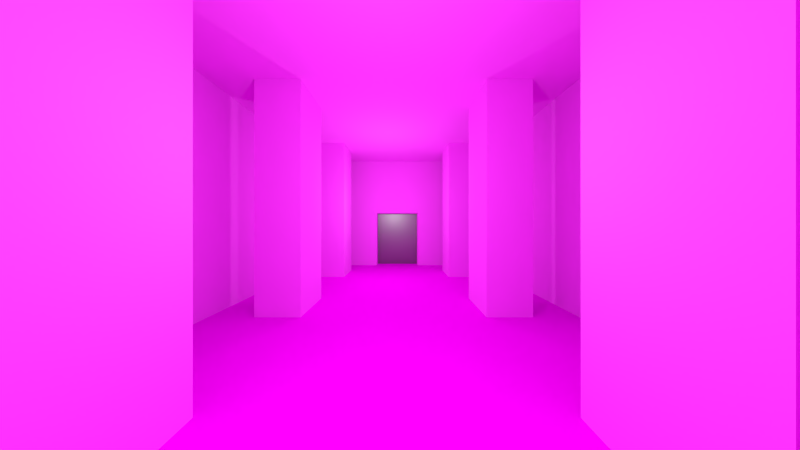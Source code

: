 # Source: matrixraum.blend  (saved by Blender 2.78.0; exported with 4.5.12 LTS)
import bpy
from mathutils import Matrix  # noqa: F401  (used for matrix-valued properties, if any)

bpy.ops.wm.read_factory_settings(use_empty=True)
scene = bpy.context.scene
scene.name = 'Scene'

# ---- collections
col_collection_1 = bpy.data.collections.new('Collection 1'); scene.collection.children.link(col_collection_1)

# ---- images (referenced by path relative to the original .blend; pixels are not part of the script)
import os
ASSET_DIR = os.environ.get("B2B_ASSET_DIR", "")  # directory of the original .blend (textures are referenced by path, not embedded)
HERE = os.path.dirname(os.path.abspath(__file__))  # packed textures are extracted next to this script under _unpacked/

def load_image(name, relpath, width, height, colorspace="sRGB"):
    """Load a texture the original file referenced (path relative to the .blend, or extracted next to this script)."""
    p = next((c for c in (os.path.join(HERE, relpath), os.path.join(ASSET_DIR, relpath)) if relpath and os.path.exists(c)), "")
    if p:
        img = bpy.data.images.load(p, check_existing=True)
        img.name = name
    else:  # same state as the original file: an image datablock whose file is absent (Cycles renders it pink)
        img = bpy.data.images.new(name, width, height)
        img.source = "FILE"
        img.filepath = "//" + (relpath or name)
    img.colorspace_settings.name = colorspace
    return img
img_texturescom_roughnewconcrete_1024_albedo_tif = load_image('TexturesCom_RoughNewConcrete_1024_albedo.tif', 'TexturesCom_RoughNewConcrete_1024_albedo.tif', 1024, 1024, 'sRGB')
img_texturescom_marbledark_1024_diffuse_tiff = load_image('TexturesCom_MarbleDark_1024_diffuse.tiff', 'TexturesCom_MarbleDark_1024_diffuse.tiff', 1024, 1024, 'sRGB')

# ---- materials (node trees are filled in below, after node groups)
mat_material_003 = bpy.data.materials.new('Material.003')
mat_material_003.alpha_threshold = 0.0
mat_material_003.roughness = 0.5
mat_material_001 = bpy.data.materials.new('Material.001')
mat_material_001.alpha_threshold = 0.0
mat_material_001.roughness = 0.5
mat_material_004 = bpy.data.materials.new('Material.004')
mat_material_004.alpha_threshold = 0.0
mat_material_004.roughness = 0.5

# ---- material node trees
mat_material_003.use_nodes = True; mat_material_003.node_tree.nodes.clear()
_N = mat_material_003.node_tree.nodes; _L = mat_material_003.node_tree.links
n0 = _N.new('ShaderNodeOutputMaterial'); n0.name = 'Material Output'; n0.location = (818, 300)
n1 = _N.new('ShaderNodeTexCoord'); n1.name = 'Texture Coordinate'; n1.location = (-512, 224)
n2 = _N.new('ShaderNodeTexImage'); n2.name = 'Image Texture'; n2.location = (108, 290)
n2.width = 140
n2.image = img_texturescom_roughnewconcrete_1024_albedo_tif
n2.interpolation = 'Closest'
n3 = _N.new('ShaderNodeBsdfDiffuse'); n3.name = 'Diffuse BSDF'; n3.location = (368, 300)
n4 = _N.new('ShaderNodeBsdfDiffuse'); n4.name = 'Diffuse BSDF.001'; n4.location = (342, 117)
n4.inputs[0].default_value = (0.1509, 0.1509, 0.1509, 1.0)
n5 = _N.new('ShaderNodeMapping'); n5.name = 'Mapping'; n5.location = (-289, 205)
n5.inputs[3].default_value = (0.5, 0.5, 0.5)
n6 = _N.new('ShaderNodeAddShader'); n6.name = 'Add Shader'; n6.location = (573, 223)
_L.new(n2.outputs[0], n3.inputs[0])
_L.new(n1.outputs[2], n5.inputs[0])
_L.new(n5.outputs[0], n2.inputs[0])
_L.new(n3.outputs[0], n6.inputs[0])
_L.new(n4.outputs[0], n6.inputs[1])
_L.new(n6.outputs[0], n0.inputs[0])
n0.is_active_output = True
mat_material_001.use_nodes = True; mat_material_001.node_tree.nodes.clear()
_N = mat_material_001.node_tree.nodes; _L = mat_material_001.node_tree.links
n0 = _N.new('ShaderNodeOutputMaterial'); n0.name = 'Material Output'; n0.location = (658, 300)
n1 = _N.new('ShaderNodeBsdfDiffuse'); n1.name = 'Diffuse BSDF'; n1.location = (368, 300)
n2 = _N.new('ShaderNodeTexImage'); n2.name = 'Image Texture'; n2.location = (108, 290)
n2.width = 140
n2.image = img_texturescom_marbledark_1024_diffuse_tiff
n3 = _N.new('ShaderNodeTexCoord'); n3.name = 'Texture Coordinate'; n3.location = (-512, 224)
n4 = _N.new('ShaderNodeMapping'); n4.name = 'Mapping'; n4.location = (-289, 205)
n4.inputs[3].default_value = (3.0, 3.0, 3.0)
_L.new(n1.outputs[0], n0.inputs[0])
_L.new(n2.outputs[0], n1.inputs[0])
_L.new(n3.outputs[2], n4.inputs[0])
_L.new(n4.outputs[0], n2.inputs[0])
n0.is_active_output = True
mat_material_004.use_nodes = True; mat_material_004.node_tree.nodes.clear()
_N = mat_material_004.node_tree.nodes; _L = mat_material_004.node_tree.links
n0 = _N.new('ShaderNodeOutputMaterial'); n0.name = 'Material Output'; n0.location = (300, 300)
n1 = _N.new('ShaderNodeBsdfAnisotropic'); n1.name = 'Glossy BSDF'; n1.location = (10, 300)
n1.distribution = 'GGX'
n1.inputs[0].default_value = (0.233, 0.233, 0.233, 1.0)
n1.inputs[1].default_value = 0.3979
_L.new(n1.outputs[0], n0.inputs[0])
n0.is_active_output = True

# ---- world
world_world = bpy.data.worlds.new('World'); scene.world = world_world
world_world.color = (0.05088, 0.05088, 0.05088)
world_world.use_sun_shadow = False
world_world.sun_shadow_jitter_overblur = 0.0
world_world.cycles.sampling_method = 'MANUAL'

# ---- cameras
cam_camera = bpy.data.cameras.new('Camera')
cam_camera.clip_end = 100.0
cam_camera.lens = 8.95
cam_camera.sensor_width = 32.0
cam_camera.sensor_height = 18.0
cam_camera.ortho_scale = 7.314
cam_camera.dof.focus_distance = 0.0

# ---- lights
light_lamp_001 = bpy.data.lights.new('Lamp.001', 'POINT')
light_lamp_001.transmission_factor = 0.0
light_lamp_001.cutoff_distance = 30.0
light_lamp_001.energy = 100.0
light_lamp_001.shadow_buffer_clip_start = 1.001
light_lamp_001.shadow_soft_size = 0.1
light_lamp_001.shadow_maximum_resolution = 0.006
light_lamp_001.use_absolute_resolution = True
light_lamp = bpy.data.lights.new('Lamp', 'POINT')
light_lamp.transmission_factor = 0.0
light_lamp.cutoff_distance = 30.0
light_lamp.energy = 100.0
light_lamp.shadow_buffer_clip_start = 1.001
light_lamp.shadow_soft_size = 0.1
light_lamp.shadow_maximum_resolution = 0.006
light_lamp.use_absolute_resolution = True

# ---- meshes
me_plane = bpy.data.meshes.new('Plane')
me_plane.from_pydata([(-1.0, -1.0, -0.3754), (1.0, -1.0, -0.3754), (-1.0, 1.0, -0.3754), (1.0, 1.0, -0.3754), (-1.0, 0.0, -0.3754), (0.0, -1.0, -0.3754), (1.0, 0.0, -0.3754), (0.0, 1.0, -0.3754), (0.0, 0.0, -0.3754), (-1.0, -0.5, -0.3754), (0.5, -1.0, -0.3754), (1.0, 0.5, -0.3754), (-0.5, 1.0, -0.3754), (-1.0, 0.5, -0.3754), (-0.5, -1.0, -0.3754), (1.0, -0.5, -0.3754), (0.5, 1.0, -0.3754), (0.0, 0.5, -0.3754), (0.0, -0.5, -0.3754), (-0.5, 0.0, -0.3754), (0.5, 0.0, -0.3754), (0.5, -0.5, -0.3754), (-0.5, -0.5, -0.3754), (-0.5, 0.5, -0.3754), (0.5, 0.5, -0.3754), (-1.0, -0.75, -0.3754), (0.75, -1.0, -0.3754), (1.0, 0.75, -0.3754), (-0.75, 1.0, -0.3754), (-1.0, 0.25, -0.3754), (-0.25, -1.0, -0.3754), (1.0, -0.25, -0.3754), (0.25, 1.0, -0.3754), (0.0, 0.75, -0.3754), (0.0, -0.25, -0.3754), (-0.75, 0.0, -0.3754), (0.25, 0.0, -0.3754), (-1.0, -0.25, -0.3754), (0.25, -1.0, -0.3754), (1.0, 0.25, -0.3754), (-0.25, 1.0, -0.3754), (-1.0, 0.75, -0.3754), (-0.75, -1.0, -0.3754), (1.0, -0.75, -0.3754), (0.75, 1.0, -0.3754), (0.0, 0.25, -0.3754), (0.0, -0.75, -0.3754), (-0.25, 0.0, -0.3754), (0.75, 0.0, -0.3754), (0.5, -0.25, -0.3754), (0.5, -0.75, -0.3754), (0.25, -0.5, -0.3754), (0.75, -0.5, -0.3754), (-0.5, -0.25, -0.3754), (-0.5, -0.75, -0.3754), (-0.75, -0.5, -0.3754), (-0.25, -0.5, -0.3754), (-0.5, 0.75, -0.3754), (-0.5, 0.25, -0.3754), (-0.75, 0.5, -0.3754), (-0.25, 0.5, -0.3754), (0.5, 0.75, -0.3754), (0.5, 0.25, -0.3754), (0.25, 0.5, -0.3754), (0.75, 0.5, -0.3754), (0.75, 0.25, -0.3754), (0.25, 0.25, -0.3754), (0.25, 0.75, -0.3754), (-0.25, 0.25, -0.3754), (-0.75, 0.25, -0.3754), (-0.75, 0.75, -0.3754), (-0.25, -0.75, -0.3754), (-0.75, -0.75, -0.3754), (-0.75, -0.25, -0.3754), (0.75, -0.75, -0.3754), (0.25, -0.75, -0.3754), (0.25, -0.25, -0.3754), (0.75, -0.25, -0.3754), (-0.25, -0.25, -0.3754), (-0.25, 0.75, -0.3754), (0.75, 0.75, -0.3754), (1.248, -1.0, -0.3754), (1.248, 1.0, -0.3754), (1.248, 0.0, -0.3754), (1.248, 0.5, -0.3754), (1.248, -0.5, -0.3754), (1.248, 0.75, -0.3754), (1.248, -0.25, -0.3754), (1.248, 0.25, -0.3754), (1.248, -0.75, -0.3754), (1.0, -0.75, 1.588), (1.0, -0.5, 1.588), (1.49e-08, -0.75, 1.588), (1.49e-08, -0.5, 1.588), (0.25, -0.5, 1.588), (-0.5, -0.75, 1.588), (-0.5, -0.5, 1.588), (0.25, 0.5, 1.588), (1.49e-08, 0.5, 1.588), (1.0, 0.5, 1.588), (1.0, 0.75, 1.588), (1.49e-08, 0.75, 1.588), (0.75, -0.5, 1.588), (-0.75, -0.5, 1.588), (-0.5, 0.5, 1.588), (-0.5, 0.75, 1.588), (-0.75, 0.5, 1.588), (0.75, 0.5, 1.588), (0.25, 0.75, 1.588), (-0.75, 0.75, 1.588), (-0.75, -0.75, 1.588), (0.75, -0.75, 1.588), (0.25, -0.75, 1.588), (0.75, 0.75, 1.588), (-1.0, -1.0, 1.588), (1.0, -1.0, 1.588), (-1.0, 1.0, 1.588), (1.0, 1.0, 1.588), (-1.0, 0.0, 1.588), (1.49e-08, -1.0, 1.588), (1.49e-08, 1.0, 1.588), (-1.0, -0.5, 1.588), (0.5, -1.0, 1.588), (-0.5, 1.0, 1.588), (-1.0, 0.5, 1.588), (-0.5, -1.0, 1.588), (0.5, 1.0, 1.588), (-1.0, -0.75, 1.588), (0.75, -1.0, 1.588), (-0.75, 1.0, 1.588), (-1.0, 0.25, 1.588), (-0.25, -1.0, 1.588), (0.25, 1.0, 1.588), (-1.0, -0.25, 1.588), (0.25, -1.0, 1.588), (-0.25, 1.0, 1.588), (-1.0, 0.75, 1.588), (-0.75, -1.0, 1.588), (0.75, 1.0, 1.588), (1.248, -1.0, 1.588), (1.248, 1.0, 1.588), (1.248, 0.0, 1.588), (1.248, 0.5, 1.588), (1.248, -0.5, 1.588), (1.248, 0.75, 1.588), (1.248, -0.25, 1.588), (1.248, 0.25, 1.588), (1.248, -0.75, 1.588), (0.5, -0.75, 1.588), (-0.25, -0.75, 1.588), (-0.25, -0.5, 1.588), (-0.75, -0.25, 1.588), (-0.75, 0.0, 1.588), (-0.75, 0.25, 1.588), (-0.25, 0.75, 1.588), (-0.25, 0.5, 1.588), (0.5, -0.5, 1.588), (0.5, 0.5, 1.588), (0.5, 0.75, 1.588), (-1.0, -1.0, 0.6062), (-1.0, -0.75, 0.6062), (1.248, 0.75, 0.6062), (1.248, 0.5, 0.6062), (0.75, -1.0, 0.6062), (0.5, -1.0, 0.6062), (1.0, -1.0, 0.6062), (-0.25, 1.0, 0.6062), (7.451e-09, 1.0, 0.6062), (1.248, -0.25, 0.6062), (1.248, -0.5, 0.6062), (-0.5, 1.0, 0.6062), (-1.0, 0.75, 0.6062), (-1.0, 1.0, 0.6062), (1.248, 0.25, 0.6062), (1.248, 0.0, 0.6062), (-1.0, 0.5, 0.6062), (-0.75, 1.0, 0.6062), (-0.75, -1.0, 0.6062), (1.248, -0.75, 0.6062), (1.248, -1.0, 0.6062), (-0.5, -1.0, 0.6062), (-1.0, 0.25, 0.6062), (-1.0, 0.0, 0.6062), (-0.25, -1.0, 0.6062), (7.451e-09, -1.0, 0.6062), (0.75, 1.0, 0.6062), (1.0, 1.0, 0.6062), (0.5, 1.0, 0.6062), (0.25, 1.0, 0.6062), (1.248, 1.0, 0.6062), (-1.0, -0.25, 0.6062), (-1.0, -0.5, 0.6062), (0.25, -1.0, 0.6062), (-1.085, 0.25, -0.3754), (-1.085, 0.0, -0.3754), (-1.085, -0.25, -0.3754), (-1.085, 0.25, 0.6062), (-1.085, 0.0, 0.6062), (-1.085, -0.25, 0.6062)], [], [(80, 27, 3, 44), (79, 33, 7, 40), (78, 34, 8, 47), (77, 31, 6, 48), (76, 49, 20, 36), (75, 50, 21, 51), (74, 43, 90, 111), (73, 53, 19, 35), (15, 52, 102, 91), (71, 46, 18, 56), (70, 57, 12, 28), (69, 58, 23, 59), (68, 45, 17, 60), (67, 61, 16, 32), (66, 62, 24, 63), (65, 39, 11, 64), (62, 65, 64, 24), (20, 48, 65, 62), (48, 6, 39, 65), (45, 66, 63, 17), (8, 36, 66, 45), (36, 20, 62, 66), (33, 67, 32, 7), (80, 64, 107, 113), (63, 24, 61, 67), (58, 68, 60, 23), (19, 47, 68, 58), (47, 8, 45, 68), (29, 69, 59, 13), (4, 35, 69, 29), (35, 19, 58, 69), (41, 70, 28, 2), (13, 59, 70, 41), (63, 67, 108, 97), (54, 71, 56, 22), (14, 30, 71, 54), (30, 5, 46, 71), (25, 72, 55, 9), (0, 42, 72, 25), (42, 14, 54, 72), (37, 73, 35, 4), (9, 55, 73, 37), (55, 22, 53, 73), (50, 74, 52, 21), (10, 26, 74, 50), (26, 1, 43, 74), (59, 23, 104, 106), (5, 38, 75, 46), (38, 10, 50, 75), (34, 76, 36, 8), (18, 51, 76, 34), (51, 21, 49, 76), (49, 77, 48, 20), (21, 52, 77, 49), (52, 15, 31, 77), (53, 78, 47, 19), (22, 56, 78, 53), (56, 18, 34, 78), (57, 79, 40, 12), (23, 60, 79, 57), (60, 17, 33, 79), (61, 80, 44, 16), (24, 64, 80, 61), (72, 54, 95, 110), (39, 6, 83, 88), (6, 31, 87, 83), (31, 15, 85, 87), (3, 27, 86, 82), (27, 11, 84, 86), (15, 43, 89, 85), (43, 1, 81, 89), (11, 39, 88, 84), (111, 102, 91, 90), (110, 103, 96, 95), (98, 101, 108, 97), (106, 109, 105, 104), (92, 93, 94, 112), (107, 113, 100, 99), (17, 63, 97, 98), (67, 33, 101, 108), (75, 51, 94, 112), (27, 80, 113, 100), (43, 15, 91, 90), (22, 55, 103, 96), (46, 75, 112, 92), (33, 17, 98, 101), (51, 18, 93, 94), (55, 72, 110, 103), (70, 59, 106, 109), (52, 74, 111, 102), (11, 27, 100, 99), (64, 11, 99, 107), (23, 57, 105, 104), (18, 46, 92, 93), (57, 70, 109, 105), (54, 22, 96, 95), (159, 160, 127, 114), (161, 162, 142, 144), (163, 164, 122, 128), (165, 163, 128, 115), (166, 167, 120, 135), (168, 169, 143, 145), (170, 166, 135, 123), (171, 172, 116, 136), (173, 174, 141, 146), (175, 171, 136, 124), (176, 170, 123, 129), (172, 176, 129, 116), (177, 159, 114, 137), (178, 179, 139, 147), (180, 177, 137, 125), (181, 175, 124, 130), (182, 181, 130, 118), (183, 180, 125, 131), (184, 183, 131, 119), (185, 186, 117, 138), (187, 185, 138, 126), (188, 187, 126, 132), (167, 188, 132, 120), (186, 189, 140, 117), (189, 161, 144, 140), (174, 168, 145, 141), (190, 182, 118, 133), (162, 173, 146, 142), (191, 190, 133, 121), (179, 165, 115, 139), (192, 184, 119, 134), (169, 178, 147, 143), (164, 192, 134, 122), (160, 191, 121, 127), (128, 111, 90, 115), (139, 115, 90, 147), (147, 90, 91, 143), (122, 148, 111, 128), (134, 112, 148, 122), (112, 134, 119, 92), (131, 149, 92, 119), (125, 95, 149, 131), (95, 125, 137, 110), (114, 127, 110, 137), (110, 127, 121, 103), (92, 149, 150, 93), (149, 95, 96, 150), (133, 151, 103, 121), (118, 152, 151, 133), (130, 153, 152, 118), (124, 106, 153, 130), (106, 124, 136, 109), (116, 129, 109, 136), (123, 105, 109, 129), (135, 120, 101, 154), (123, 135, 154, 105), (155, 104, 105, 154), (98, 155, 154, 101), (111, 148, 156, 102), (148, 112, 94, 156), (132, 108, 101, 120), (97, 108, 158, 157), (157, 158, 113, 107), (126, 158, 108, 132), (138, 113, 158, 126), (117, 100, 113, 138), (140, 144, 100, 117), (142, 99, 100, 144), (156, 94, 93, 150, 96, 103, 151, 152, 153, 106, 104, 155, 98, 97, 157, 107, 99, 142, 146, 141, 145, 143, 91, 102), (25, 9, 191, 160), (10, 38, 192, 164), (85, 89, 178, 169), (38, 5, 184, 192), (81, 1, 165, 179), (9, 37, 190, 191), (84, 88, 173, 162), (29, 181, 196, 193), (83, 87, 168, 174), (82, 86, 161, 189), (3, 82, 189, 186), (7, 32, 188, 167), (32, 16, 187, 188), (16, 44, 185, 187), (44, 3, 186, 185), (5, 30, 183, 184), (30, 14, 180, 183), (181, 182, 197, 196), (29, 13, 175, 181), (14, 42, 177, 180), (89, 81, 179, 178), (42, 0, 159, 177), (2, 28, 176, 172), (28, 12, 170, 176), (13, 41, 171, 175), (88, 83, 174, 173), (41, 2, 172, 171), (12, 40, 166, 170), (87, 85, 169, 168), (40, 7, 167, 166), (1, 26, 163, 165), (26, 10, 164, 163), (86, 84, 162, 161), (0, 25, 160, 159), (195, 194, 197, 198), (194, 193, 196, 197), (190, 37, 195, 198), (37, 4, 194, 195), (182, 190, 198, 197), (4, 29, 193, 194)])
me_plane.polygons.foreach_set('material_index', [1, 1, 1, 1, 1, 1, 0, 1, 0, 1, 1, 1, 1, 1, 1, 1, 1, 1, 1, 1, 1, 1, 1, 0, 1, 1, 1, 1, 1, 1, 1, 1, 1, 0, 1, 1, 1, 1, 1, 1, 1, 1, 1, 1, 1, 1, 0, 1, 1, 1, 1, 1, 1, 1, 1, 1, 1, 1, 1, 1, 1, 1, 1, 0, 1, 1, 1, 1, 1, 1, 1, 1, 0, 0, 0, 0, 0, 0, 0, 0, 0, 0, 0, 0, 0, 0, 0, 0, 0, 0, 0, 0, 0, 0, 0, 0, 0, 0, 0, 0, 0, 0, 0, 0, 0, 0, 0, 0, 0, 0, 0, 0, 0, 0, 0, 0, 0, 0, 0, 0, 0, 0, 0, 0, 0, 0, 0, 0, 0, 0, 0, 0, 0, 0, 0, 0, 0, 0, 0, 0, 0, 0, 0, 0, 0, 0, 0, 0, 0, 0, 0, 0, 0, 0, 0, 0, 0, 0, 0, 0, 0, 0, 0, 0, 0, 0, 0, 0, 0, 0, 0, 0, 0, 0, 0, 0, 0, 0, 0, 0, 0, 0, 0, 0, 0, 0, 0, 0, 0, 0, 0, 0, 0, 0, 0, 0, 0, 0, 0, 2, 2, 0, 1, 0, 1])
_uv = me_plane.uv_layers.new(name='UVMap')
_uv.uv.foreach_set('vector', [0.316, 0.08742, 0.316, 0.0435, 0.3611, 0.0435, 0.3611, 0.08742, 0.316, 0.2631, 0.316, 0.2192, 0.3611, 0.2192, 0.3611, 0.2631, 0.1354, 0.2631, 0.1354, 0.2192, 0.1806, 0.2192, 0.1806, 0.2631, 0.1354, 0.08742, 0.1354, 0.0435, 0.1806, 0.0435, 0.1806, 0.08742, 0.1354, 0.1753, 0.1354, 0.1313, 0.1806, 0.1313, 0.1806, 0.1753, 0.04514, 0.1753, 0.04514, 0.1313, 0.09029, 0.1313, 0.09029, 0.1753, 0.8126, 0.2103, 0.7674, 0.2103, 0.7674, 2.094e-08, 0.8126, 0.0, 0.1354, 0.3509, 0.1354, 0.307, 0.1806, 0.307, 0.1806, 0.3509, 0.7483, 0.9565, 0.7031, 0.9565, 0.7031, 0.7462, 0.7483, 0.7462, 0.04514, 0.2631, 0.04514, 0.2192, 0.09029, 0.2192, 0.09029, 0.2631, 0.316, 0.3509, 0.316, 0.307, 0.3611, 0.307, 0.3611, 0.3509, 0.2257, 0.3509, 0.2257, 0.307, 0.2709, 0.307, 0.2709, 0.3509, 0.2257, 0.2631, 0.2257, 0.2192, 0.2709, 0.2192, 0.2709, 0.2631, 0.316, 0.1753, 0.316, 0.1313, 0.3611, 0.1313, 0.3611, 0.1753, 0.2257, 0.1753, 0.2257, 0.1313, 0.2709, 0.1313, 0.2709, 0.1753, 0.2257, 0.08742, 0.2257, 0.0435, 0.2709, 0.0435, 0.2709, 0.08742, 0.2257, 0.1313, 0.2257, 0.08742, 0.2709, 0.08742, 0.2709, 0.1313, 0.1806, 0.1313, 0.1806, 0.08742, 0.2257, 0.08742, 0.2257, 0.1313, 0.1806, 0.08742, 0.1806, 0.0435, 0.2257, 0.0435, 0.2257, 0.08742, 0.2257, 0.2192, 0.2257, 0.1753, 0.2709, 0.1753, 0.2709, 0.2192, 0.1806, 0.2192, 0.1806, 0.1753, 0.2257, 0.1753, 0.2257, 0.2192, 0.1806, 0.1753, 0.1806, 0.1313, 0.2257, 0.1313, 0.2257, 0.1753, 0.316, 0.2192, 0.316, 0.1753, 0.3611, 0.1753, 0.3611, 0.2192, 0.4774, 0.9565, 0.4323, 0.9565, 0.4323, 0.7462, 0.4774, 0.7462, 0.2709, 0.1753, 0.2709, 0.1313, 0.316, 0.1313, 0.316, 0.1753, 0.2257, 0.307, 0.2257, 0.2631, 0.2709, 0.2631, 0.2709, 0.307, 0.1806, 0.307, 0.1806, 0.2631, 0.2257, 0.2631, 0.2257, 0.307, 0.1806, 0.2631, 0.1806, 0.2192, 0.2257, 0.2192, 0.2257, 0.2631, 0.2257, 0.3949, 0.2257, 0.3509, 0.2709, 0.3509, 0.2709, 0.3949, 0.1806, 0.3949, 0.1806, 0.3509, 0.2257, 0.3509, 0.2257, 0.3949, 0.1806, 0.3509, 0.1806, 0.307, 0.2257, 0.307, 0.2257, 0.3509, 0.316, 0.3949, 0.316, 0.3509, 0.3611, 0.3509, 0.3611, 0.3949, 0.2709, 0.3949, 0.2709, 0.3509, 0.316, 0.3509, 0.316, 0.3949, 0.7674, 0.2103, 0.7223, 0.2103, 0.7223, 0.0, 0.7674, 0.0, 0.04514, 0.307, 0.04514, 0.2631, 0.09029, 0.2631, 0.09029, 0.307, 3.229e-08, 0.307, 2.153e-08, 0.2631, 0.04514, 0.2631, 0.04514, 0.307, 2.153e-08, 0.2631, 2.153e-08, 0.2192, 0.04514, 0.2192, 0.04514, 0.2631, 0.04514, 0.3949, 0.04514, 0.3509, 0.09029, 0.3509, 0.09029, 0.3949, 5.381e-08, 0.3949, 5.381e-08, 0.3509, 0.04514, 0.3509, 0.04514, 0.3949, 5.381e-08, 0.3509, 3.229e-08, 0.307, 0.04514, 0.307, 0.04514, 0.3509, 0.1354, 0.3949, 0.1354, 0.3509, 0.1806, 0.3509, 0.1806, 0.3949, 0.09029, 0.3949, 0.09029, 0.3509, 0.1354, 0.3509, 0.1354, 0.3949, 0.09029, 0.3509, 0.09029, 0.307, 0.1354, 0.307, 0.1354, 0.3509, 0.04514, 0.1313, 0.04514, 0.08742, 0.09029, 0.08742, 0.09029, 0.1313, 2.153e-08, 0.1313, 2.153e-08, 0.08742, 0.04514, 0.08742, 0.04514, 0.1313, 2.153e-08, 0.08742, 0.0, 0.0435, 0.04514, 0.0435, 0.04514, 0.08742, 0.6129, 0.9565, 0.5677, 0.9565, 0.5677, 0.7462, 0.6129, 0.7462, 2.153e-08, 0.2192, 2.153e-08, 0.1753, 0.04514, 0.1753, 0.04514, 0.2192, 2.153e-08, 0.1753, 2.153e-08, 0.1313, 0.04514, 0.1313, 0.04514, 0.1753, 0.1354, 0.2192, 0.1354, 0.1753, 0.1806, 0.1753, 0.1806, 0.2192, 0.09029, 0.2192, 0.09029, 0.1753, 0.1354, 0.1753, 0.1354, 0.2192, 0.09029, 0.1753, 0.09029, 0.1313, 0.1354, 0.1313, 0.1354, 0.1753, 0.1354, 0.1313, 0.1354, 0.08742, 0.1806, 0.08742, 0.1806, 0.1313, 0.09029, 0.1313, 0.09029, 0.08742, 0.1354, 0.08742, 0.1354, 0.1313, 0.09029, 0.08742, 0.09029, 0.0435, 0.1354, 0.0435, 0.1354, 0.08742, 0.1354, 0.307, 0.1354, 0.2631, 0.1806, 0.2631, 0.1806, 0.307, 0.09029, 0.307, 0.09029, 0.2631, 0.1354, 0.2631, 0.1354, 0.307, 0.09029, 0.2631, 0.09029, 0.2192, 0.1354, 0.2192, 0.1354, 0.2631, 0.316, 0.307, 0.316, 0.2631, 0.3611, 0.2631, 0.3611, 0.307, 0.2709, 0.307, 0.2709, 0.2631, 0.316, 0.2631, 0.316, 0.307, 0.2709, 0.2631, 0.2709, 0.2192, 0.316, 0.2192, 0.316, 0.2631, 0.316, 0.1313, 0.316, 0.08742, 0.3611, 0.08742, 0.3611, 0.1313, 0.2709, 0.1313, 0.2709, 0.08742, 0.316, 0.08742, 0.316, 0.1313, 0.5226, 0.9565, 0.4774, 0.9565, 0.4774, 0.7462, 0.5226, 0.7462, 0.2257, 0.0435, 0.1806, 0.0435, 0.1806, 2.094e-08, 0.2257, 2.094e-08, 0.1806, 0.0435, 0.1354, 0.0435, 0.1354, 2.094e-08, 0.1806, 2.094e-08, 0.1354, 0.0435, 0.09029, 0.0435, 0.09029, 2.094e-08, 0.1354, 2.094e-08, 0.3611, 0.0435, 0.316, 0.0435, 0.316, 2.094e-08, 0.3611, 0.0, 0.316, 0.0435, 0.2709, 0.0435, 0.2709, 2.094e-08, 0.316, 2.094e-08, 0.09029, 0.0435, 0.04514, 0.0435, 0.04514, 2.094e-08, 0.09029, 2.094e-08, 0.04514, 0.0435, 0.0, 0.0435, 0.0, 4.189e-08, 0.04514, 2.094e-08, 0.2709, 0.0435, 0.2257, 0.0435, 0.2257, 2.094e-08, 0.2709, 2.094e-08, 0.4063, 0.3074, 0.4514, 0.3074, 0.4514, 0.3514, 0.4063, 0.3514, 0.4063, 0.04392, 0.4514, 0.04392, 0.4514, 0.08784, 0.4063, 0.08784, 0.632, 0.1757, 0.6771, 0.1757, 0.6771, 0.2196, 0.632, 0.2196, 0.632, 0.04392, 0.6771, 0.04392, 0.6771, 0.08784, 0.632, 0.08784, 0.4063, 0.1757, 0.4514, 0.1757, 0.4514, 0.2196, 0.4063, 0.2196, 0.632, 0.3074, 0.6771, 0.3074, 0.6771, 0.3514, 0.632, 0.3514, 0.7934, 0.9565, 0.7483, 0.9565, 0.7483, 0.7462, 0.7934, 0.7462, 0.658, 0.9565, 0.6129, 0.9565, 0.6129, 0.7462, 0.658, 0.7462, 0.04514, 0.7897, 0.09029, 0.7897, 0.09029, 1.0, 0.04514, 1.0, 0.09029, 0.7897, 0.1354, 0.7897, 0.1354, 1.0, 0.09029, 1.0, 0.948, 2.356e-09, 0.9932, 0.0, 0.9932, 0.2103, 0.948, 0.2103, 0.7934, 0.7462, 0.8386, 0.7462, 0.8386, 0.9565, 0.7934, 0.9565, 0.5677, 0.9565, 0.5226, 0.9565, 0.5226, 0.7462, 0.5677, 0.7462, 0.9549, 0.8154, 0.9097, 0.8154, 0.9097, 0.6051, 0.9549, 0.6051, 0.7031, 0.9565, 0.658, 0.9565, 0.658, 0.7462, 0.7031, 0.7462, 0.9029, 0.2103, 0.8577, 0.2103, 0.8577, 2.094e-08, 0.9029, 0.0, 0.9549, 0.6051, 0.9097, 0.6051, 0.9097, 0.3949, 0.9549, 0.3949, 0.9097, 0.6051, 0.8646, 0.6051, 0.8646, 0.3949, 0.9097, 0.3949, 0.9549, 0.3949, 1.0, 0.3949, 1.0, 0.6051, 0.9549, 0.6051, 0.8577, 0.2103, 0.8126, 0.2103, 0.8126, 2.094e-08, 0.8577, 0.0, 0.9549, 0.6051, 1.0, 0.6051, 1.0, 0.8154, 0.9549, 0.8154, 0.9097, 0.8154, 0.8646, 0.8154, 0.8646, 0.6051, 0.9097, 0.6051, 0.9029, 1.047e-08, 0.948, 0.0, 0.948, 0.2103, 0.9029, 0.2103, 0.0, 0.7897, 0.04514, 0.7897, 0.04514, 1.0, 0.0, 1.0, 0.5404, 0.3949, 0.5404, 0.4388, 0.4323, 0.4388, 0.4323, 0.3949, 0.7565, 0.4388, 0.7565, 0.4827, 0.6484, 0.4827, 0.6484, 0.4388, 0.1081, 0.4823, 0.1081, 0.5262, 4.305e-08, 0.5262, 4.305e-08, 0.4823, 0.1081, 0.4384, 0.1081, 0.4823, 4.305e-08, 0.4823, 2.153e-08, 0.4384, 0.3242, 0.5266, 0.3242, 0.5705, 0.2161, 0.5705, 0.2161, 0.5266, 0.7565, 0.6145, 0.7565, 0.6584, 0.6484, 0.6584, 0.6484, 0.6145, 0.3242, 0.4827, 0.3242, 0.5266, 0.2161, 0.5266, 0.2161, 0.4827, 0.5404, 0.7023, 0.5404, 0.7462, 0.4323, 0.7462, 0.4323, 0.7023, 0.7565, 0.5266, 0.7565, 0.5705, 0.6484, 0.5705, 0.6484, 0.5266, 0.5404, 0.6584, 0.5404, 0.7023, 0.4323, 0.7023, 0.4323, 0.6584, 0.3242, 0.4388, 0.3242, 0.4827, 0.2161, 0.4827, 0.2161, 0.4388, 0.3242, 0.3949, 0.3242, 0.4388, 0.2161, 0.4388, 0.2161, 0.3949, 0.1081, 0.7458, 0.1081, 0.7897, 8.61e-08, 0.7897, 6.458e-08, 0.7458, 0.7565, 0.7023, 0.7565, 0.7462, 0.6484, 0.7462, 0.6484, 0.7023, 0.1081, 0.7019, 0.1081, 0.7458, 6.458e-08, 0.7458, 4.305e-08, 0.7019, 0.5404, 0.6145, 0.5404, 0.6584, 0.4323, 0.6584, 0.4323, 0.6145, 0.5404, 0.5705, 0.5404, 0.6145, 0.4323, 0.6145, 0.4323, 0.5705, 0.1081, 0.658, 0.1081, 0.7019, 4.305e-08, 0.7019, 4.305e-08, 0.658, 0.1081, 0.614, 0.1081, 0.658, 4.305e-08, 0.658, 4.305e-08, 0.614, 0.3242, 0.7023, 0.3242, 0.7462, 0.2161, 0.7462, 0.2161, 0.7023, 0.3242, 0.6584, 0.3242, 0.7023, 0.2161, 0.7023, 0.2161, 0.6584, 0.3242, 0.6145, 0.3242, 0.6584, 0.2161, 0.6584, 0.2161, 0.6145, 0.3242, 0.5705, 0.3242, 0.6145, 0.2161, 0.6145, 0.2161, 0.5705, 0.3242, 0.7462, 0.3242, 0.7897, 0.2161, 0.7897, 0.2161, 0.7462, 0.7565, 0.3949, 0.7565, 0.4388, 0.6484, 0.4388, 0.6484, 0.3949, 0.7565, 0.5705, 0.7565, 0.6145, 0.6484, 0.6145, 0.6484, 0.5705, 0.5404, 0.5266, 0.5404, 0.5705, 0.4323, 0.5705, 0.4323, 0.5266, 0.7565, 0.4827, 0.7565, 0.5266, 0.6484, 0.5266, 0.6484, 0.4827, 0.5404, 0.4827, 0.5404, 0.5266, 0.4323, 0.5266, 0.4323, 0.4827, 0.1081, 0.3949, 0.1081, 0.4384, 2.153e-08, 0.4384, 0.0, 0.3949, 0.1081, 0.5701, 0.1081, 0.614, 4.305e-08, 0.614, 4.305e-08, 0.5701, 0.7565, 0.6584, 0.7565, 0.7023, 0.6484, 0.7023, 0.6484, 0.6584, 0.1081, 0.5262, 0.1081, 0.5701, 4.305e-08, 0.5701, 4.305e-08, 0.5262, 0.5404, 0.4388, 0.5404, 0.4827, 0.4323, 0.4827, 0.4323, 0.4388, 0.3611, 0.3074, 0.4063, 0.3074, 0.4063, 0.3514, 0.3611, 0.3514, 0.3611, 0.3949, 0.3611, 0.3514, 0.4063, 0.3514, 0.4063, 0.3949, 0.4063, 0.3949, 0.4063, 0.3514, 0.4514, 0.3514, 0.4514, 0.3949, 0.3611, 0.2635, 0.4063, 0.2635, 0.4063, 0.3074, 0.3611, 0.3074, 0.3611, 0.2196, 0.4063, 0.2196, 0.4063, 0.2635, 0.3611, 0.2635, 0.4063, 0.2196, 0.3611, 0.2196, 0.3611, 0.1757, 0.4063, 0.1757, 0.3611, 0.1318, 0.4063, 0.1318, 0.4063, 0.1757, 0.3611, 0.1757, 0.3611, 0.08784, 0.4063, 0.08784, 0.4063, 0.1318, 0.3611, 0.1318, 0.4063, 0.08784, 0.3611, 0.08784, 0.3611, 0.04392, 0.4063, 0.04392, 0.3611, 0.0, 0.4063, 0.0, 0.4063, 0.04392, 0.3611, 0.04392, 0.4063, 0.04392, 0.4063, 0.0, 0.4514, 1.047e-08, 0.4514, 0.04392, 0.4063, 0.1757, 0.4063, 0.1318, 0.4514, 0.1318, 0.4514, 0.1757, 0.4063, 0.1318, 0.4063, 0.08784, 0.4514, 0.08784, 0.4514, 0.1318, 0.4966, 1.047e-08, 0.4966, 0.04392, 0.4514, 0.04392, 0.4514, 1.047e-08, 0.5417, 1.047e-08, 0.5417, 0.04392, 0.4966, 0.04392, 0.4966, 1.047e-08, 0.5869, 1.047e-08, 0.5869, 0.04392, 0.5417, 0.04392, 0.5417, 1.047e-08, 0.632, 1.047e-08, 0.632, 0.04392, 0.5869, 0.04392, 0.5869, 1.047e-08, 0.632, 0.04392, 0.632, 1.047e-08, 0.6771, 2.094e-08, 0.6771, 0.04392, 0.7223, 2.094e-08, 0.7223, 0.04392, 0.6771, 0.04392, 0.6771, 2.094e-08, 0.7223, 0.08784, 0.6771, 0.08784, 0.6771, 0.04392, 0.7223, 0.04392, 0.7223, 0.1318, 0.7223, 0.1757, 0.6771, 0.1757, 0.6771, 0.1318, 0.7223, 0.08784, 0.7223, 0.1318, 0.6771, 0.1318, 0.6771, 0.08784, 0.632, 0.1318, 0.632, 0.08784, 0.6771, 0.08784, 0.6771, 0.1318, 0.632, 0.1757, 0.632, 0.1318, 0.6771, 0.1318, 0.6771, 0.1757, 0.4063, 0.3074, 0.4063, 0.2635, 0.4514, 0.2635, 0.4514, 0.3074, 0.4063, 0.2635, 0.4063, 0.2196, 0.4514, 0.2196, 0.4514, 0.2635, 0.7223, 0.2196, 0.6771, 0.2196, 0.6771, 0.1757, 0.7223, 0.1757, 0.632, 0.2196, 0.6771, 0.2196, 0.6771, 0.2635, 0.632, 0.2635, 0.632, 0.2635, 0.6771, 0.2635, 0.6771, 0.3074, 0.632, 0.3074, 0.7223, 0.2635, 0.6771, 0.2635, 0.6771, 0.2196, 0.7223, 0.2196, 0.7223, 0.3074, 0.6771, 0.3074, 0.6771, 0.2635, 0.7223, 0.2635, 0.7223, 0.3514, 0.6771, 0.3514, 0.6771, 0.3074, 0.7223, 0.3074, 0.7223, 0.3949, 0.6771, 0.3949, 0.6771, 0.3514, 0.7223, 0.3514, 0.632, 0.3949, 0.632, 0.3514, 0.6771, 0.3514, 0.6771, 0.3949, 0.4514, 0.2635, 0.4514, 0.2196, 0.4514, 0.1757, 0.4514, 0.1318, 0.4514, 0.08784, 0.4514, 0.04392, 0.4966, 0.04392, 0.5417, 0.04392, 0.5869, 0.04392, 0.632, 0.04392, 0.632, 0.08784, 0.632, 0.1318, 0.632, 0.1757, 0.632, 0.2196, 0.632, 0.2635, 0.632, 0.3074, 0.632, 0.3514, 0.632, 0.3949, 0.5869, 0.3949, 0.5417, 0.3949, 0.4966, 0.3949, 0.4514, 0.3949, 0.4514, 0.3514, 0.4514, 0.3074, 0.6484, 0.4388, 0.6484, 0.4827, 0.5404, 0.4827, 0.5404, 0.4388, 0.2161, 0.5262, 0.2161, 0.5701, 0.1081, 0.5701, 0.1081, 0.5262, 0.8646, 0.6584, 0.8646, 0.7023, 0.7565, 0.7023, 0.7565, 0.6584, 0.2161, 0.5701, 0.2161, 0.614, 0.1081, 0.614, 0.1081, 0.5701, 0.2161, 0.3949, 0.2161, 0.4384, 0.1081, 0.4384, 0.1081, 0.3949, 0.6484, 0.4827, 0.6484, 0.5266, 0.5404, 0.5266, 0.5404, 0.4827, 0.8646, 0.4827, 0.8646, 0.5266, 0.7565, 0.5266, 0.7565, 0.4827, 0.6484, 0.6145, 0.5404, 0.6145, 0.5404, 0.6145, 0.6484, 0.6145, 0.8646, 0.5705, 0.8646, 0.6145, 0.7565, 0.6145, 0.7565, 0.5705, 0.8646, 0.3949, 0.8646, 0.4388, 0.7565, 0.4388, 0.7565, 0.3949, 0.4323, 0.7462, 0.4323, 0.7897, 0.3242, 0.7897, 0.3242, 0.7462, 0.4323, 0.5705, 0.4323, 0.6145, 0.3242, 0.6145, 0.3242, 0.5705, 0.4323, 0.6145, 0.4323, 0.6584, 0.3242, 0.6584, 0.3242, 0.6145, 0.4323, 0.6584, 0.4323, 0.7023, 0.3242, 0.7023, 0.3242, 0.6584, 0.4323, 0.7023, 0.4323, 0.7462, 0.3242, 0.7462, 0.3242, 0.7023, 0.2161, 0.614, 0.2161, 0.658, 0.1081, 0.658, 0.1081, 0.614, 0.2161, 0.658, 0.2161, 0.7019, 0.1081, 0.7019, 0.1081, 0.658, 0.5404, 0.6145, 0.5404, 0.5705, 0.5404, 0.5705, 0.5404, 0.6145, 0.6484, 0.6145, 0.6484, 0.6584, 0.5404, 0.6584, 0.5404, 0.6145, 0.2161, 0.7019, 0.2161, 0.7458, 0.1081, 0.7458, 0.1081, 0.7019, 0.8646, 0.7023, 0.8646, 0.7462, 0.7565, 0.7462, 0.7565, 0.7023, 0.2161, 0.7458, 0.2161, 0.7897, 0.1081, 0.7897, 0.1081, 0.7458, 0.4323, 0.3949, 0.4323, 0.4388, 0.3242, 0.4388, 0.3242, 0.3949, 0.4323, 0.4388, 0.4323, 0.4827, 0.3242, 0.4827, 0.3242, 0.4388, 0.6484, 0.6584, 0.6484, 0.7023, 0.5404, 0.7023, 0.5404, 0.6584, 0.8646, 0.5266, 0.8646, 0.5705, 0.7565, 0.5705, 0.7565, 0.5266, 0.6484, 0.7023, 0.6484, 0.7462, 0.5404, 0.7462, 0.5404, 0.7023, 0.4323, 0.4827, 0.4323, 0.5266, 0.3242, 0.5266, 0.3242, 0.4827, 0.8646, 0.6145, 0.8646, 0.6584, 0.7565, 0.6584, 0.7565, 0.6145, 0.4323, 0.5266, 0.4323, 0.5705, 0.3242, 0.5705, 0.3242, 0.5266, 0.2161, 0.4384, 0.2161, 0.4823, 0.1081, 0.4823, 0.1081, 0.4384, 0.2161, 0.4823, 0.2161, 0.5262, 0.1081, 0.5262, 0.1081, 0.4823, 0.8646, 0.4388, 0.8646, 0.4827, 0.7565, 0.4827, 0.7565, 0.4388, 0.6484, 0.3949, 0.6484, 0.4388, 0.5404, 0.4388, 0.5404, 0.3949, 0.6484, 0.5266, 0.6484, 0.5705, 0.5404, 0.5705, 0.5404, 0.5266, 0.6484, 0.5705, 0.6484, 0.6145, 0.5404, 0.6145, 0.5404, 0.5705, 0.5404, 0.5266, 0.6484, 0.5266, 0.6484, 0.5266, 0.5404, 0.5266, 0.1354, 0.3949, 0.1806, 0.3949, 0.1806, 0.3949, 0.1354, 0.3949, 0.5404, 0.5705, 0.5404, 0.5266, 0.5404, 0.5266, 0.5404, 0.5705, 0.1806, 0.3949, 0.2257, 0.3949, 0.2257, 0.3949, 0.1806, 0.3949])
me_plane.materials.append(mat_material_003)
me_plane.materials.append(mat_material_001)
me_plane.materials.append(mat_material_004)
me_plane.use_remesh_preserve_volume = False
me_plane.use_remesh_preserve_attributes = False
me_plane.use_mirror_vertex_groups = False
me_plane.update()

# ---- objects
ob_lamp_001 = bpy.data.objects.new('Lamp.001', light_lamp_001)
ob_plane = bpy.data.objects.new('Plane', me_plane)
ob_lamp = bpy.data.objects.new('Lamp', light_lamp)
ob_camera = bpy.data.objects.new('Camera', cam_camera)

# ---- transforms, parenting, visibility, modifiers, constraints
ob_lamp_001.location = (-1.777, -0.3222, 1.954)
ob_lamp_001.rotation_euler = (0.6503, 0.05522, 1.866)
ob_lamp_001.lock_rotations_4d = False
ob_lamp_001.empty_display_type = 'ARROWS'
ob_lamp_001.color = (0.0, 0.0, 0.0, 0.0)
ob_lamp_001.lineart.crease_threshold = 0.0
ob_plane.location = (0.0, 0.0, 0.0)
ob_plane.scale = (5.433, 4.334, 2.831)
ob_plane.lineart.crease_threshold = 0.0
ob_lamp.location = (4.262, -0.03021, 1.954)
ob_lamp.rotation_euler = (0.6503, 0.05522, 1.866)
ob_lamp.lock_rotations_4d = False
ob_lamp.empty_display_type = 'ARROWS'
ob_lamp.color = (0.0, 0.0, 0.0, 0.0)
ob_lamp.lineart.crease_threshold = 0.0
ob_camera.location = (6.574, 0.1494, 1.089)
ob_camera.rotation_euler = (1.571, 0.0, 1.571)
ob_camera.lock_rotations_4d = False
ob_camera.empty_display_type = 'ARROWS'
ob_camera.color = (0.0, 0.0, 0.0, 0.0)
ob_camera.display_type = 'WIRE'
ob_camera.lineart.crease_threshold = 0.0

# ---- collection membership
col_collection_1.objects.link(ob_lamp_001)
col_collection_1.objects.link(ob_plane)
col_collection_1.objects.link(ob_lamp)
col_collection_1.objects.link(ob_camera)

# ---- scene / render settings (as saved in the file)
scene.camera = ob_camera
scene.frame_start = 1; scene.frame_end = 250; scene.frame_set(1)
scene.render.engine = 'CYCLES'
scene.render.resolution_percentage = 50
scene.render.dither_intensity = 0.0
scene.cycles.use_denoising = False
scene.cycles.samples = 128
scene.cycles.sampling_pattern = 'TABULATED_SOBOL'
scene.cycles.light_sampling_threshold = 0.0
scene.cycles.use_adaptive_sampling = False
scene.cycles.use_light_tree = False
scene.cycles.blur_glossy = 0.0
scene.cycles.sample_clamp_indirect = 0.0
scene.view_settings.view_transform = 'Standard'
bpy.context.view_layer.update()
